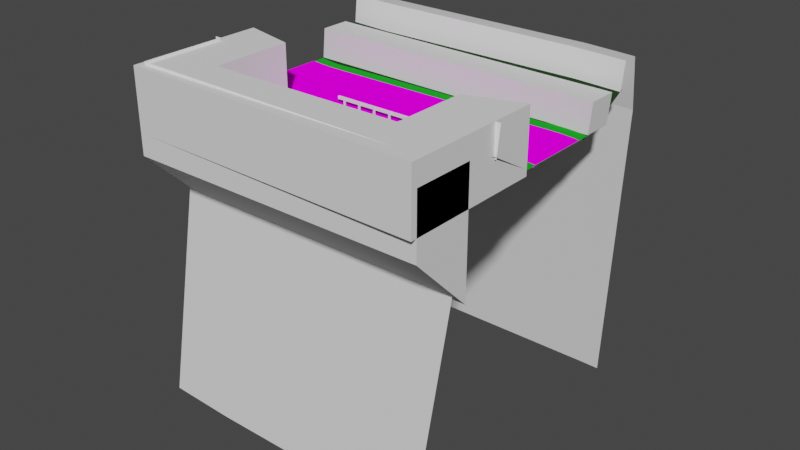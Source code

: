 # Source: carpark.blend  (saved by Blender 3.4.6; exported with 4.5.12 LTS)
import bpy
from mathutils import Matrix  # noqa: F401  (used for matrix-valued properties, if any)

bpy.ops.wm.read_factory_settings(use_empty=True)
scene = bpy.context.scene
scene.name = 'Scene'

# ---- collections
col_rails = bpy.data.collections.new('Rails'); scene.collection.children.link(col_rails)
col_walls = bpy.data.collections.new('Walls'); scene.collection.children.link(col_walls)
col_ground_slanted = bpy.data.collections.new('Ground-Slanted'); scene.collection.children.link(col_ground_slanted)
col_ground = bpy.data.collections.new('Ground'); scene.collection.children.link(col_ground)
col_colliders = bpy.data.collections.new('Colliders'); scene.collection.children.link(col_colliders)
col_road = bpy.data.collections.new('Road'); scene.collection.children.link(col_road)

# ---- images (referenced by path relative to the original .blend; pixels are not part of the script)
import os
ASSET_DIR = os.environ.get("B2B_ASSET_DIR", "")  # directory of the original .blend (textures are referenced by path, not embedded)
HERE = os.path.dirname(os.path.abspath(__file__))  # packed textures are extracted next to this script under _unpacked/

def load_image(name, relpath, width, height, colorspace="sRGB"):
    """Load a texture the original file referenced (path relative to the .blend, or extracted next to this script)."""
    p = next((c for c in (os.path.join(HERE, relpath), os.path.join(ASSET_DIR, relpath)) if relpath and os.path.exists(c)), "")
    if p:
        img = bpy.data.images.load(p, check_existing=True)
        img.name = name
    else:  # same state as the original file: an image datablock whose file is absent (Cycles renders it pink)
        img = bpy.data.images.new(name, width, height)
        img.source = "FILE"
        img.filepath = "//" + (relpath or name)
    img.colorspace_settings.name = colorspace
    return img
img_carpark_png = load_image('carpark.png', 'carpark.png', 1024, 1024, 'sRGB')
img_road_texture_png = load_image('road-texture.png', 'road-texture.png', 1024, 1024, 'sRGB')

# ---- materials (node trees are filled in below, after node groups)
mat_slant = bpy.data.materials.new('Slant')
mat_slant.use_transparent_shadow = False
mat_slant_004 = bpy.data.materials.new('Slant.004')
mat_slant_004.use_transparent_shadow = False
mat_grassdark = bpy.data.materials.new('GrassDark')
mat_grassdark.use_transparent_shadow = False
mat_grasslight = bpy.data.materials.new('GrassLight')
mat_grasslight.use_transparent_shadow = False
mat_carpark = bpy.data.materials.new('CarPark')
mat_carpark.use_transparent_shadow = False
mat_roadmaterial_002 = bpy.data.materials.new('RoadMaterial.002')
mat_roadmaterial_002.use_transparent_shadow = False

# ---- material node trees
mat_slant.use_nodes = True; mat_slant.node_tree.nodes.clear()
_N = mat_slant.node_tree.nodes; _L = mat_slant.node_tree.links
n0 = _N.new('ShaderNodeBsdfPrincipled'); n0.name = 'Principled BSDF'; n0.location = (10, 300)
n0.distribution = 'GGX'
n0.subsurface_method = 'BURLEY'
n0.inputs[0].default_value = (1.0, 1.0, 1.0, 1.0)
n0.inputs[3].default_value = 1.45
n0.inputs[27].default_value = (0.0, 0.0, 0.0, 1.0)
n0.inputs[28].default_value = 1.0
n1 = _N.new('ShaderNodeOutputMaterial'); n1.name = 'Material Output'; n1.location = (300, 300)
_L.new(n0.outputs[0], n1.inputs[0])
n1.is_active_output = True
mat_slant_004.use_nodes = True; mat_slant_004.node_tree.nodes.clear()
_N = mat_slant_004.node_tree.nodes; _L = mat_slant_004.node_tree.links
n0 = _N.new('ShaderNodeBsdfPrincipled'); n0.name = 'Principled BSDF'; n0.location = (10, 300)
n0.distribution = 'GGX'
n0.subsurface_method = 'BURLEY'
n0.inputs[0].default_value = (1.0, 1.0, 1.0, 1.0)
n0.inputs[3].default_value = 1.45
n0.inputs[27].default_value = (0.0, 0.0, 0.0, 1.0)
n0.inputs[28].default_value = 1.0
n1 = _N.new('ShaderNodeOutputMaterial'); n1.name = 'Material Output'; n1.location = (300, 300)
_L.new(n0.outputs[0], n1.inputs[0])
n1.is_active_output = True
mat_grassdark.use_nodes = True; mat_grassdark.node_tree.nodes.clear()
_N = mat_grassdark.node_tree.nodes; _L = mat_grassdark.node_tree.links
n0 = _N.new('ShaderNodeOutputMaterial'); n0.name = 'Material Output'; n0.location = (300, 300)
n1 = _N.new('ShaderNodeBsdfDiffuse'); n1.name = 'Diffuse BSDF'; n1.location = (10, 300)
n1.inputs[0].default_value = (0.0153, 0.03851, 0.01419, 1.0)
n1.inputs[1].default_value = 0.5
_L.new(n1.outputs[0], n0.inputs[0])
n0.is_active_output = True
mat_grasslight.use_nodes = True; mat_grasslight.node_tree.nodes.clear()
_N = mat_grasslight.node_tree.nodes; _L = mat_grasslight.node_tree.links
n0 = _N.new('ShaderNodeOutputMaterial'); n0.name = 'Material Output'; n0.location = (300, 300)
n1 = _N.new('ShaderNodeBsdfDiffuse'); n1.name = 'Diffuse BSDF'; n1.location = (100, 300)
n2 = _N.new('ShaderNodeBrightContrast'); n2.name = 'Bright/Contrast'; n2.location = (-190, 280)
n2.inputs[0].default_value = (0.0137, 0.3738, 0.01992, 1.0)
_L.new(n1.outputs[0], n0.inputs[0])
_L.new(n2.outputs[0], n1.inputs[0])
n0.is_active_output = True
mat_carpark.use_nodes = True; mat_carpark.node_tree.nodes.clear()
_N = mat_carpark.node_tree.nodes; _L = mat_carpark.node_tree.links
n0 = _N.new('ShaderNodeOutputMaterial'); n0.name = 'Material Output'; n0.location = (300, 300)
n1 = _N.new('ShaderNodeBsdfDiffuse'); n1.name = 'Diffuse BSDF'; n1.location = (10, 300)
n1.inputs[1].default_value = 0.5
n2 = _N.new('ShaderNodeTexImage'); n2.name = 'Image Texture'; n2.location = (-280, 271)
n2.image = img_carpark_png
_L.new(n1.outputs[0], n0.inputs[0])
_L.new(n2.outputs[0], n1.inputs[0])
n0.is_active_output = True
mat_roadmaterial_002.use_nodes = True; mat_roadmaterial_002.node_tree.nodes.clear()
_N = mat_roadmaterial_002.node_tree.nodes; _L = mat_roadmaterial_002.node_tree.links
n0 = _N.new('ShaderNodeOutputMaterial'); n0.name = 'Material Output'; n0.location = (300, 300)
n1 = _N.new('ShaderNodeBsdfDiffuse'); n1.name = 'Diffuse BSDF'; n1.location = (10, 300)
n1.inputs[1].default_value = 0.5
n2 = _N.new('ShaderNodeTexImage'); n2.name = 'Image Texture'; n2.location = (-280, 260)
n2.image = img_road_texture_png
_L.new(n1.outputs[0], n0.inputs[0])
_L.new(n2.outputs[0], n1.inputs[0])
n0.is_active_output = True

# ---- world
world_world = bpy.data.worlds.new('World'); scene.world = world_world
world_world.use_nodes = True; world_world.node_tree.nodes.clear()
_N = world_world.node_tree.nodes; _L = world_world.node_tree.links
n0 = _N.new('ShaderNodeOutputWorld'); n0.name = 'World Output'; n0.location = (300, 300)
n1 = _N.new('ShaderNodeBackground'); n1.name = 'Background'; n1.location = (10, 300)
n1.inputs[0].default_value = (0.05088, 0.05088, 0.05088, 1.0)
_L.new(n1.outputs[0], n0.inputs[0])
n0.is_active_output = True
world_world.color = (0.05088, 0.05088, 0.05088)
world_world.use_sun_shadow = False
world_world.sun_shadow_jitter_overblur = 0.0

# ---- meshes
me_plane_014 = bpy.data.meshes.new('Plane.014')
me_plane_014.from_pydata([(-0.08716, -4.1, -0.9962), (1.427, -4.1, -1.05), (0.0, 4.0, 0.0), (1.427, 4.0, -0.05), (-0.8716, -5.0, -9.962), (1.427, -5.0, -10.05), (-0.8716, 5.0, -9.962), (1.427, 5.0, -10.05), (0.1569, 3.5, 1.793), (1.427, 3.5, 1.75), (1.427, -4.1, -1.05), (2.857, -4.1, -1.05), (1.427, 4.0, -0.05), (2.857, 4.0, -0.05), (1.427, -5.0, -10.05), (2.857, -5.0, -10.05), (1.427, 5.0, -10.05), (2.857, 5.0, -10.05), (1.427, 3.5, 1.75), (2.857, 3.5, 1.75), (2.857, -4.1, -1.05), (4.286, -4.1, -1.05), (2.857, 4.0, -0.05), (4.286, 4.0, -0.05), (2.857, -5.0, -10.05), (4.286, -5.0, -10.05), (2.857, 5.0, -10.05), (4.286, 5.0, -10.05), (2.857, 3.5, 1.75), (4.286, 3.5, 1.75), (4.286, -4.1, -1.05), (5.715, -4.1, -1.05), (4.286, 4.0, -0.05), (5.715, 4.0, -0.05), (4.286, -5.0, -10.05), (5.715, -5.0, -10.05), (4.286, 5.0, -10.05), (5.715, 5.0, -10.05), (4.286, 3.5, 1.75), (5.715, 3.5, 1.75), (5.715, -4.1, -1.05), (7.144, -4.1, -1.05), (5.715, 4.0, -0.05), (7.144, 4.0, -0.05), (5.715, -5.0, -10.05), (7.144, -5.0, -10.05), (5.715, 5.0, -10.05), (7.144, 5.0, -10.05), (5.715, 3.5, 1.75), (7.144, 3.5, 1.75), (7.144, -4.1, -1.05), (8.573, -4.1, -1.05), (7.144, 4.0, -0.05), (8.573, 4.0, -0.05), (7.144, -5.0, -10.05), (8.573, -5.0, -10.05), (7.144, 5.0, -10.05), (8.573, 5.0, -10.05), (7.144, 3.5, 1.75), (8.573, 3.5, 1.75), (8.573, -4.1, -1.05), (9.913, -4.1, -1.096), (8.573, 4.0, -0.05), (10.0, 4.0, -0.1), (8.573, -5.0, -10.05), (9.128, -5.0, -10.06), (8.573, 5.0, -10.05), (9.128, 5.0, -10.06), (8.573, 3.5, 1.75), (10.16, 3.5, 1.693), (0.0, -6.0, -1.0), (0.0, -6.0, 1.0), (0.0, -4.0, -3.0), (0.0, -4.0, 1.0), (10.0, -6.0, -1.0), (10.0, -6.0, 1.0), (10.0, -4.0, -3.0), (10.0, -4.0, 1.0)], [], [(1, 0, 4, 5), (2, 3, 7, 6), (3, 2, 8, 9), (11, 10, 14, 15), (12, 13, 17, 16), (13, 12, 18, 19), (21, 20, 24, 25), (22, 23, 27, 26), (23, 22, 28, 29), (31, 30, 34, 35), (32, 33, 37, 36), (33, 32, 38, 39), (41, 40, 44, 45), (42, 43, 47, 46), (43, 42, 48, 49), (51, 50, 54, 55), (52, 53, 57, 56), (53, 52, 58, 59), (61, 60, 64, 65), (62, 63, 67, 66), (63, 62, 68, 69), (70, 71, 73, 72), (76, 77, 75, 74), (74, 75, 71, 70), (72, 76, 74, 70)])
_uv = me_plane_014.uv_layers.new(name='UVMap')
_uv.uv.foreach_set('vector', [1.0, 0.0, 0.0, 0.0, 0.0, 0.0, 1.0, 0.0, 0.0, 1.0, 1.0, 1.0, 1.0, 1.0, 0.0, 1.0, 1.0, 1.0, 0.0, 1.0, 0.0, 1.0, 1.0, 1.0, 1.0, 0.0, 0.0, 0.0, 0.0, 0.0, 1.0, 0.0, 0.0, 1.0, 1.0, 1.0, 1.0, 1.0, 0.0, 1.0, 1.0, 1.0, 0.0, 1.0, 0.0, 1.0, 1.0, 1.0, 1.0, 0.0, 0.0, 0.0, 0.0, 0.0, 1.0, 0.0, 0.0, 1.0, 1.0, 1.0, 1.0, 1.0, 0.0, 1.0, 1.0, 1.0, 0.0, 1.0, 0.0, 1.0, 1.0, 1.0, 1.0, 0.0, 0.0, 0.0, 0.0, 0.0, 1.0, 0.0, 0.0, 1.0, 1.0, 1.0, 1.0, 1.0, 0.0, 1.0, 1.0, 1.0, 0.0, 1.0, 0.0, 1.0, 1.0, 1.0, 1.0, 0.0, 0.0, 0.0, 0.0, 0.0, 1.0, 0.0, 0.0, 1.0, 1.0, 1.0, 1.0, 1.0, 0.0, 1.0, 1.0, 1.0, 0.0, 1.0, 0.0, 1.0, 1.0, 1.0, 1.0, 0.0, 0.0, 0.0, 0.0, 0.0, 1.0, 0.0, 0.0, 1.0, 1.0, 1.0, 1.0, 1.0, 0.0, 1.0, 1.0, 1.0, 0.0, 1.0, 0.0, 1.0, 1.0, 1.0, 1.0, 0.0, 0.0, 0.0, 0.0, 0.0, 1.0, 0.0, 0.0, 1.0, 1.0, 1.0, 1.0, 1.0, 0.0, 1.0, 1.0, 1.0, 0.0, 1.0, 0.0, 1.0, 1.0, 1.0, 0.375, 0.0, 0.625, 0.0, 0.625, 0.25, 0.375, 0.25, 0.375, 0.5, 0.625, 0.5, 0.625, 0.75, 0.375, 0.75, 0.375, 0.75, 0.625, 0.75, 0.625, 1.0, 0.375, 1.0, 0.125, 0.5, 0.375, 0.5, 0.375, 0.75, 0.125, 0.75])
me_plane_014.update()
me_plane_011 = bpy.data.meshes.new('Plane.011')
me_plane_011.from_pydata([(-4.5, 1.125, -3.675), (-4.5, 1.125, -2.325), (-4.5, 0.225, -3.6), (-4.5, 0.225, -2.4), (-4.5, 0.75, -3.225), (-4.5, 1.2, -3.3), (-4.5, 1.2, -2.7), (-4.5, 0.75, -2.775), (-4.5, 0.6, -2.25), (-4.5, 0.525, -3.75), (4.5, 0.525, -3.75), (4.5, 1.125, -3.675), (4.5, 1.2, -2.7), (4.5, 1.125, -2.325), (4.5, 0.6, -2.25), (4.5, 0.225, -2.4), (4.5, 0.225, -3.6), (4.5, 1.2, -3.3), (4.5, 0.75, -3.225), (4.5, 0.75, -2.775), (-4.5, 0.225, -3.0), (4.5, 0.225, -3.0), (-0.375, 0.225, -2.4), (-0.375, 0.225, -3.6), (-0.375, 0.225, -3.0), (4.5, 0.225, -3.3), (0.375, 0.225, -2.4), (4.5, 0.225, -2.7), (0.375, 0.225, -3.6), (0.375, 0.225, -3.0), (-0.375, 0.225, -2.7), (-0.375, 0.225, -3.3), (0.375, 0.225, -2.7), (0.375, 0.225, -3.3), (0.375, -0.525, -3.6), (-0.375, -0.525, -3.6), (-0.375, -0.525, -2.7), (-0.375, -0.525, -2.4), (-0.375, -0.525, -3.3), (-0.375, -0.525, -3.0), (0.375, -0.525, -2.4), (0.375, -0.525, -2.7), (0.375, -0.525, -3.0), (0.375, -0.525, -3.3), (-0.375, 0.225, 5.85), (0.375, 0.225, 5.85), (-0.375, -0.525, 5.85), (0.375, -0.525, 5.85)], [], [(0, 9, 2, 20, 3, 8, 1, 6, 7, 4, 5), (11, 17, 18, 19, 12, 13, 14, 15, 27, 21, 25, 16, 10), (5, 4, 18, 17), (6, 1, 13, 12), (1, 8, 14, 13), (0, 5, 17, 11), (8, 3, 22, 26, 15, 14), (2, 9, 10, 16, 28, 23), (7, 6, 12, 19), (9, 0, 11, 10), (4, 7, 19, 18), (3, 20, 2, 23, 31, 24, 30, 22), (33, 28, 16, 25, 21, 27, 15, 26, 32, 29), (37, 36, 39, 38, 35, 34, 43, 42, 41, 40), (24, 31, 23, 35, 38, 39, 36, 37, 22, 30), (23, 28, 34, 35), (37, 40, 47, 46), (28, 33, 29, 32, 26, 40, 41, 42, 43, 34), (45, 44, 46, 47), (26, 22, 44, 45), (22, 37, 46, 44), (40, 26, 45, 47)])
_uv = me_plane_011.uv_layers.new(name='UVMap')
_uv.uv.foreach_set('vector', [0.0, 0.0, 0.0, 0.5, 0.0, 1.0, 0.5, 1.0, 1.0, 1.0, 1.0, 0.5, 1.0, 0.0, 0.75, 0.0, 0.625, 0.0, 0.5, 0.0, 0.25, 0.0, 0.0, 0.0, 0.25, 0.0, 0.5, 0.0, 0.625, 0.0, 0.75, 0.0, 1.0, 0.0, 1.0, 0.5, 1.0, 1.0, 0.75, 1.0, 0.5, 1.0, 0.25, 1.0, 0.0, 1.0, 0.0, 0.5, 0.25, 0.0, 0.5, 0.0, 0.5, 0.0, 0.25, 0.0, 0.75, 0.0, 1.0, 0.0, 1.0, 0.0, 0.75, 0.0, 1.0, 0.0, 1.0, 0.5, 1.0, 0.5, 1.0, 0.0, 0.0, 0.0, 0.25, 0.0, 0.25, 0.0, 0.0, 0.0, 1.0, 0.5, 1.0, 1.0, 1.0, 1.0, 1.0, 1.0, 1.0, 1.0, 1.0, 0.5, 0.0, 1.0, 0.0, 0.5, 0.0, 0.5, 0.0, 1.0, 0.0, 1.0, 0.0, 1.0, 0.625, 0.0, 0.75, 0.0, 0.75, 0.0, 0.625, 0.0, 0.0, 0.5, 0.0, 0.0, 0.0, 0.0, 0.0, 0.5, 0.5, 0.0, 0.625, 0.0, 0.625, 0.0, 0.5, 0.0, 1.0, 1.0, 0.5, 1.0, 0.0, 1.0, 0.0, 1.0, 0.25, 1.0, 0.5, 1.0, 0.75, 1.0, 1.0, 1.0, 0.25, 1.0, 0.0, 1.0, 0.0, 1.0, 0.25, 1.0, 0.5, 1.0, 0.75, 1.0, 1.0, 1.0, 1.0, 1.0, 0.75, 1.0, 0.5, 1.0, 1.0, 1.0, 0.75, 1.0, 0.5, 1.0, 0.25, 1.0, 0.0, 1.0, 0.0, 1.0, 0.25, 1.0, 0.5, 1.0, 0.75, 1.0, 1.0, 1.0, 0.5, 1.0, 0.25, 1.0, 0.0, 1.0, 0.0, 1.0, 0.25, 1.0, 0.5, 1.0, 0.75, 1.0, 1.0, 1.0, 1.0, 1.0, 0.75, 1.0, 0.0, 1.0, 0.0, 1.0, 0.0, 1.0, 0.0, 1.0, 1.0, 1.0, 1.0, 1.0, 1.0, 1.0, 1.0, 1.0, 0.0, 1.0, 0.25, 1.0, 0.5, 1.0, 0.75, 1.0, 1.0, 1.0, 1.0, 1.0, 0.75, 1.0, 0.5, 1.0, 0.25, 1.0, 0.0, 1.0, 1.0, 1.0, 1.0, 1.0, 1.0, 1.0, 1.0, 1.0, 1.0, 1.0, 1.0, 1.0, 1.0, 1.0, 1.0, 1.0, 1.0, 1.0, 1.0, 1.0, 1.0, 1.0, 1.0, 1.0, 1.0, 1.0, 1.0, 1.0, 1.0, 1.0, 1.0, 1.0])
me_plane_011.use_remesh_fix_poles = True
me_plane_011.use_remesh_preserve_attributes = False
me_plane_011.update()
me_plane_008 = bpy.data.meshes.new('Plane.008')
me_plane_008.from_pydata([(0.0, -1.0, 0.0), (2.0, -1.0, 0.0), (0.0, 0.0, 4.371e-08), (2.0, 0.0, 4.371e-08)], [], [(0, 1, 3, 2)])
_uv = me_plane_008.uv_layers.new(name='UVMap')
_uv.uv.foreach_set('vector', [0.0, 0.0, 1.0, 0.0, 1.0, 1.0, 0.0, 1.0])
me_plane_008.materials.append(mat_slant)
me_plane_008.use_remesh_fix_poles = True
me_plane_008.use_remesh_preserve_attributes = False
me_plane_008.use_mirror_vertex_groups = False
me_plane_008.update()
me_plane_005 = bpy.data.meshes.new('Plane.005')
me_plane_005.from_pydata([(-1.0, -1.0, 0.0), (-0.8, -1.0, 0.0), (-1.0, 0.0, 1.192e-08), (-0.8546, 0.0, 1.192e-08), (-0.8, -1.0, -2.777), (-0.5845, 0.2895, -2.777), (8.8, -0.9, -2.777), (8.702, 0.3895, -2.777), (9.07, 0.103, 0.0), (9.157, -0.8932, 0.0), (8.849, -0.9, 0.0), (8.849, 0.1, 0.0)], [], [(0, 1, 3, 2), (3, 1, 4, 5), (5, 4, 6, 7), (7, 6, 10, 11), (9, 8, 11, 10)])
_uv = me_plane_005.uv_layers.new(name='UVMap')
_uv.uv.foreach_set('vector', [0.0, 0.0, 1.0, 0.0, 1.0, 1.0, 0.0, 1.0, 1.0, 1.0, 1.0, 0.0, 1.0, 0.0, 1.0, 1.0, 1.0, 1.0, 1.0, 0.0, 1.0, 0.0, 1.0, 1.0, 1.0, 1.0, 1.0, 0.0, 1.0, 0.0, 1.0, 1.0, 0.0, 0.0, 0.0, 0.0, 1.0, 1.0, 1.0, 0.0])
me_plane_005.materials.append(mat_slant_004)
me_plane_005.update()
me_plane_007 = bpy.data.meshes.new('Plane.007')
me_plane_007.from_pydata([(9.991, -3.36, 1.248), (10.08, -4.362, 2.976), (8.127e-24, -4.311, 3.066), (0.1, -4.311, 3.066), (-8.127e-24, -3.311, 1.334), (1.9, -3.311, 1.334), (0.1, -6.851, 4.533), (1.9, -6.052, 2.917), (9.9, -6.901, 4.446), (7.9, -5.929, 2.73), (9.9, -4.39, 2.996), (7.9, -3.331, 1.23)], [], [(11, 10, 1, 0), (2, 3, 5, 4), (5, 3, 6, 7), (7, 6, 8, 9), (9, 8, 10, 11), (5, 7, 9, 4)])
_uv = me_plane_007.uv_layers.new(name='UVMap')
_uv.uv.foreach_set('vector', [1.0, 1.0, 1.0, 0.0, 0.0, 0.0, 0.0, 0.0, 0.0, 0.0, 1.0, 0.0, 1.0, 1.0, 0.0, 1.0, 1.0, 1.0, 1.0, 0.0, 1.0, 0.0, 1.0, 1.0, 1.0, 1.0, 1.0, 0.0, 1.0, 0.0, 1.0, 1.0, 1.0, 1.0, 1.0, 0.0, 1.0, 0.0, 1.0, 1.0, 1.0, 1.0, 1.0, 1.0, 1.0, 1.0, 0.0, 1.0])
me_plane_007.materials.append(mat_grassdark)
me_plane_007.use_remesh_fix_poles = True
me_plane_007.use_remesh_preserve_attributes = False
me_plane_007.use_mirror_vertex_groups = False
me_plane_007.update()
me_plane_004 = bpy.data.meshes.new('Plane.004')
me_plane_004.from_pydata([(0.0, -1.0, 0.0), (1.5, -1.0, 0.0), (0.0, 1.0, 0.0), (1.5, 1.0, 0.0)], [], [(0, 1, 3, 2)])
_uv = me_plane_004.uv_layers.new(name='UVMap')
_uv.uv.foreach_set('vector', [0.0, 0.0, 1.0, 0.0, 1.0, 1.0, 0.0, 1.0])
me_plane_004.materials.append(mat_grassdark)
me_plane_004.use_remesh_fix_poles = True
me_plane_004.use_remesh_preserve_attributes = False
me_plane_004.use_mirror_vertex_groups = False
me_plane_004.update()
me_plane_006 = bpy.data.meshes.new('Plane.006')
me_plane_006.from_pydata([(0.0, -1.8, 0.0), (0.2, -1.8, 0.0), (0.0, 1.5, 0.0), (0.2, 1.5, 0.0)], [], [(0, 1, 3, 2)])
_uv = me_plane_006.uv_layers.new(name='UVMap')
_uv.uv.foreach_set('vector', [0.0, 0.0, 1.0, 0.0, 1.0, 1.0, 0.0, 1.0])
me_plane_006.materials.append(mat_grasslight)
me_plane_006.use_remesh_fix_poles = True
me_plane_006.use_remesh_preserve_attributes = False
me_plane_006.use_mirror_vertex_groups = False
me_plane_006.update()
me_plane = bpy.data.meshes.new('Plane')
me_plane.from_pydata([(0.0, -3.0, 0.0), (8.2, -3.0, 0.0), (0.0, 1.0, 0.0), (8.2, 1.0, 0.0), (-0.4, -3.0, -0.01), (-0.4, 1.0, -0.01), (8.5, -3.0, -0.03054), (8.5, 1.0, -0.03054)], [], [(0, 1, 3, 2), (0, 2, 5, 4), (3, 1, 6, 7)])
_uv = me_plane.uv_layers.new(name='UVMap')
_uv.uv.foreach_set('vector', [-0.1137, -0.125, 1.136, -0.125, 1.136, 1.0, -0.1137, 1.0, -0.1137, -0.125, -0.1137, 1.0, -0.1137, 1.0, -0.1137, -0.125, 1.136, 1.0, 1.136, -0.125, 1.136, -0.125, 1.136, 1.0])
me_plane.materials.append(mat_carpark)
me_plane.update()
me_cube = bpy.data.meshes.new('Cube')
me_cube.from_pydata([(-1.0, -1.0, -1.0), (-1.0, -1.0, 1.0), (-1.0, 1.0, -1.0), (-1.0, 1.0, 1.0), (15.0, -1.0, -1.0), (15.0, -1.0, 1.0), (15.0, 1.0, -1.0), (15.0, 1.0, 1.0)], [], [(0, 1, 3, 2), (2, 3, 7, 6), (6, 7, 5, 4), (4, 5, 1, 0), (2, 6, 4, 0), (7, 3, 1, 5)])
_uv = me_cube.uv_layers.new(name='UVMap')
_uv.uv.foreach_set('vector', [0.375, 0.0, 0.625, 0.0, 0.625, 0.25, 0.375, 0.25, 0.375, 0.25, 0.625, 0.25, 0.625, 0.5, 0.375, 0.5, 0.375, 0.5, 0.625, 0.5, 0.625, 0.75, 0.375, 0.75, 0.375, 0.75, 0.625, 0.75, 0.625, 1.0, 0.375, 1.0, 0.125, 0.5, 0.375, 0.5, 0.375, 0.75, 0.125, 0.75, 0.625, 0.5, 0.875, 0.5, 0.875, 0.75, 0.625, 0.75])
me_cube.use_remesh_fix_poles = True
me_cube.use_remesh_preserve_attributes = False
me_cube.use_mirror_vertex_groups = False
me_cube.update()
me_plane_013 = bpy.data.meshes.new('Plane.013')
me_plane_013.from_pydata([(-0.5, -3.3, 0.0), (1.312, -1.88, 0.0), (-0.5, 1.2, 0.0), (1.282, 0.7767, 0.0), (9.5, -3.5, 0.0), (7.721, -1.868, 0.0), (9.5, 1.2, 0.0), (7.721, 0.6055, 0.0), (-0.5, -3.3, 2.0), (1.312, -1.88, 2.0), (-0.5, 1.2, 2.0), (1.282, 0.7767, 2.0), (9.5, -3.5, 2.0), (7.721, -1.868, 2.0), (9.5, 1.2, 2.0), (7.721, 0.6055, 2.0)], [], [(0, 2, 3, 1), (1, 5, 4, 0), (5, 7, 6, 4), (8, 9, 11, 10), (9, 8, 12, 13), (13, 12, 14, 15), (4, 6, 14, 12), (5, 1, 9, 13), (1, 3, 11, 9), (2, 0, 8, 10), (7, 5, 13, 15), (6, 7, 15, 14), (0, 4, 12, 8), (3, 2, 10, 11)])
_uv = me_plane_013.uv_layers.new(name='UVMap')
_uv.uv.foreach_set('vector', [0.0, 0.0, 0.0, 1.0, 1.0, 1.0, 1.0, 0.0, 1.0, 0.0, 1.0, 0.0, 0.0, 0.0, 0.0, 0.0, 1.0, 0.0, 1.0, 0.0, 0.0, 0.0, 0.0, 0.0, 0.0, 0.0, 1.0, 0.0, 1.0, 1.0, 0.0, 1.0, 1.0, 0.0, 0.0, 0.0, 0.0, 0.0, 1.0, 0.0, 1.0, 0.0, 0.0, 0.0, 0.0, 0.0, 1.0, 0.0, 0.0, 0.0, 0.0, 0.0, 0.0, 0.0, 0.0, 0.0, 1.0, 0.0, 1.0, 0.0, 1.0, 0.0, 1.0, 0.0, 1.0, 0.0, 1.0, 1.0, 1.0, 1.0, 1.0, 0.0, 0.0, 1.0, 0.0, 0.0, 0.0, 0.0, 0.0, 1.0, 1.0, 0.0, 1.0, 0.0, 1.0, 0.0, 1.0, 0.0, 0.0, 0.0, 1.0, 0.0, 1.0, 0.0, 0.0, 0.0, 0.0, 0.0, 0.0, 0.0, 0.0, 0.0, 0.0, 0.0, 1.0, 1.0, 0.0, 1.0, 0.0, 1.0, 1.0, 1.0])
me_plane_013.update()
me_cube_002 = bpy.data.meshes.new('Cube.002')
me_cube_002.from_pydata([(0.0, -1.2, -0.05), (0.0, -1.0, 0.0), (0.0, 1.2, -0.05), (0.0, 1.0, 0.0), (0.3, -1.2, -0.05), (0.3, -1.0, 0.0), (0.3, 1.2, -0.05), (0.3, 1.0, 0.0)], [], [(2, 3, 7, 6), (4, 5, 1, 0), (7, 3, 1, 5)])
_uv = me_cube_002.uv_layers.new(name='UVMap')
_uv.uv.foreach_set('vector', [0.6875, 0.2, 0.9375, 0.2, 0.9375, 0.45, 0.6875, 0.45, 0.5, 0.6805, 0.75, 0.6805, 0.75, 0.9305, 0.5, 0.9305, 0.06432, 0.001822, 1.061, 0.001822, 1.061, 0.9982, 0.06432, 0.9982])
me_cube_002.materials.append(mat_roadmaterial_002)
me_cube_002.use_remesh_fix_poles = True
me_cube_002.use_remesh_preserve_attributes = False
me_cube_002.use_mirror_vertex_groups = False
me_cube_002.update()

# ---- curves / text
cu_beziercurve = bpy.data.curves.new('BezierCurve', 'CURVE')
cu_beziercurve.dimensions = '3D'
_sp = cu_beziercurve.splines.new('BEZIER'); _sp.bezier_points.add(1)
_sp.bezier_points.foreach_set('co', [7.6, -1.2, 0.0, 3.6, -1.2, 0.0])
_sp.bezier_points.foreach_set('handle_left', [8.3, -1.2, 0.0, 4.6, -1.2, 0.0])
_sp.bezier_points.foreach_set('handle_right', [6.6, -1.2, 0.0, 2.8, -1.2, 0.0])
for _p, _l, _r in zip(_sp.bezier_points, ['ALIGNED', 'ALIGNED'], ['ALIGNED', 'ALIGNED']): _p.handle_left_type = _l; _p.handle_right_type = _r
_sp.order_u = 0
_sp.order_v = 0
cu_beziercurve.use_path = True
cu_beziercurve.use_stretch = True
cu_beziercurve.use_deform_bounds = True
cu_beziercurve.fill_mode = 'FULL'
cu_beziercurve.twist_mode = 'Z_UP'
cu_beziercurve_001 = bpy.data.curves.new('BezierCurve.001', 'CURVE')
cu_beziercurve_001.dimensions = '3D'
_sp = cu_beziercurve_001.splines.new('BEZIER'); _sp.bezier_points.add(3)
_sp.bezier_points.foreach_set('co', [0.0, 0.0, 0.0, 1.0, 0.0, -0.05, 9.0, 0.0, -0.05, 10.0, 0.0, -0.1])
_sp.bezier_points.foreach_set('handle_left', [-0.5977, -7.026e-09, 0.05229, 0.7, 0.0, -0.05, 8.8, 0.0, -0.05, 9.402, -7.026e-09, -0.04771])
_sp.bezier_points.foreach_set('handle_right', [0.3985, 4.684e-09, -0.03486, 1.2, 0.0, -0.05, 9.4, 0.0, -0.05, 11.0, 1.171e-08, -0.1872])
for _p, _l, _r in zip(_sp.bezier_points, ['ALIGNED', 'ALIGNED', 'ALIGNED', 'ALIGNED'], ['ALIGNED', 'ALIGNED', 'ALIGNED', 'ALIGNED']): _p.handle_left_type = _l; _p.handle_right_type = _r
_sp.order_u = 0
_sp.order_v = 0
cu_beziercurve_001.use_path = True
cu_beziercurve_001.use_path_clamp = True
cu_beziercurve_001.use_stretch = True
cu_beziercurve_001.use_deform_bounds = True
cu_beziercurve_001.fill_mode = 'FULL'

# ---- objects
ob_rock_001 = bpy.data.objects.new('Rock.001', me_plane_014)
ob_curvewithroad = bpy.data.objects.new('CurveWithRoad', cu_beziercurve)
ob_rail = bpy.data.objects.new('Rail', me_plane_011)
ob_leftwall = bpy.data.objects.new('LeftWall', me_plane_008)
ob_rightwallstart = bpy.data.objects.new('RightWallStart', me_plane_005)
ob_rightslant = bpy.data.objects.new('RightSlant', me_plane_007)
ob_leftslant = bpy.data.objects.new('LeftSlant', me_plane_004)
ob_groundsection = bpy.data.objects.new('GroundSection', me_plane_006)
ob_carparkconcrete = bpy.data.objects.new('CarparkConcrete', me_plane)
ob_colliderleft = bpy.data.objects.new('ColliderLeft', me_cube)
ob_colliderright = bpy.data.objects.new('ColliderRight', me_plane_013)
ob_roadcurvetop = bpy.data.objects.new('RoadCurveTop', cu_beziercurve_001)
ob_roadsectiontop = bpy.data.objects.new('RoadSectionTop', me_cube_002)

# ---- transforms, parenting, visibility, modifiers, constraints
ob_rock_001.location = (0.0, 0.0, 0.0)
ob_curvewithroad.location = (-0.483, 0.0, 0.3944)
ob_rail.location = (0.0, 0.0, 0.0)
ob_rail.rotation_euler = (-1.344e-07, 1.571, 0.0)
ob_rail.scale = (0.07208, 0.07208, 0.07208)
_m = ob_rail.modifiers.new('Array', 'ARRAY')
_m.count = 7
_m.curve = ob_curvewithroad
_m = ob_rail.modifiers.new('Curve', 'CURVE')
_m.object = ob_curvewithroad
_m.deform_axis = 'NEG_Z'
ob_leftwall.location = (0.0, 3.0, 1.8)
ob_leftwall.rotation_euler = (1.571, -0.0, 0.0)
ob_leftwall.lineart.crease_threshold = 0.0
_m = ob_leftwall.modifiers.new('Array', 'ARRAY')
_m.fit_type = 'FIT_CURVE'
_m.curve = ob_roadcurvetop
_m.constant_offset_displace = (0.0, 0.0, 0.0)
_m = ob_leftwall.modifiers.new('Curve', 'CURVE')
_m.object = ob_roadcurvetop
ob_rightwallstart.location = (1.0, -3.0, 0.8)
ob_rightwallstart.rotation_euler = (4.712, -0.0, 0.0)
ob_rightslant.location = (0.0, 2.2, 0.4)
ob_rightslant.rotation_euler = (0.5236, -0.0, 0.0)
ob_rightslant.lineart.crease_threshold = 0.0
ob_leftslant.location = (0.0, 2.2, 0.4)
ob_leftslant.rotation_euler = (0.5236, -0.0, 0.0)
ob_leftslant.lineart.crease_threshold = 0.0
_m = ob_leftslant.modifiers.new('Array', 'ARRAY')
_m.fit_type = 'FIT_CURVE'
_m.curve = ob_roadcurvetop
_m.constant_offset_displace = (0.0, 0.0, 0.0)
_m = ob_leftslant.modifiers.new('Curve', 'CURVE')
_m.object = ob_roadcurvetop
ob_groundsection.location = (0.0, 0.0, -0.02)
ob_groundsection.lineart.crease_threshold = 0.0
_m = ob_groundsection.modifiers.new('Array', 'ARRAY')
_m.fit_type = 'FIT_CURVE'
_m.curve = ob_roadcurvetop
_m = ob_groundsection.modifiers.new('Curve', 'CURVE')
_m.object = ob_roadcurvetop
ob_carparkconcrete.location = (1.0, -2.0, -0.06)
ob_colliderleft.location = (0.5, 2.0, 0.5)
ob_colliderleft.scale = (0.1, 0.5, 0.5)
ob_colliderleft.lineart.crease_threshold = 0.0
_m = ob_colliderleft.modifiers.new('Array', 'ARRAY')
_m.fit_type = 'FIT_CURVE'
_m.curve = ob_roadcurvetop
_m = ob_colliderleft.modifiers.new('Curve', 'CURVE')
_m.object = ob_roadcurvetop
ob_colliderright.location = (0.5, -2.7, -0.292)
ob_roadcurvetop.location = (0.0, 0.0, 0.0)
ob_roadcurvetop.lineart.crease_threshold = 0.0
ob_roadsectiontop.location = (0.0, 0.0, 0.0)
ob_roadsectiontop.lineart.crease_threshold = 0.0
_m = ob_roadsectiontop.modifiers.new('Array', 'ARRAY')
_m.count = 32
_m.curve = ob_roadcurvetop
_m.constant_offset_displace = (0.0, 0.0, 0.0)
_m = ob_roadsectiontop.modifiers.new('Curve', 'CURVE')
_m.object = ob_roadcurvetop

# ---- collection membership
scene.collection.objects.link(ob_rock_001)
col_rails.objects.link(ob_curvewithroad)
col_rails.objects.link(ob_rail)
col_walls.objects.link(ob_leftwall)
col_walls.objects.link(ob_rightwallstart)
col_ground_slanted.objects.link(ob_rightslant)
col_ground_slanted.objects.link(ob_leftslant)
col_ground.objects.link(ob_groundsection)
col_ground.objects.link(ob_carparkconcrete)
col_colliders.objects.link(ob_colliderleft)
col_colliders.objects.link(ob_colliderright)
col_road.objects.link(ob_roadcurvetop)
col_road.objects.link(ob_roadsectiontop)

# ---- scene / render settings (as saved in the file)
scene.frame_start = 1; scene.frame_end = 250; scene.frame_set(244)
scene.render.engine = 'BLENDER_EEVEE_NEXT'
scene.cycles.samples = 128
scene.cycles.sampling_pattern = 'TABULATED_SOBOL'
scene.cycles.use_adaptive_sampling = False
scene.cycles.use_light_tree = False
scene.view_settings.view_transform = 'Filmic'
bpy.context.view_layer.update()

# ---- added for rendering (the .blend has no active camera and no usable light): camera, sun
cam_auto = bpy.data.cameras.new('AutoCamera')
cam_auto.lens = 50.0
cam_auto.sensor_width = 36.0
cam_auto.clip_end = 1000.0
ob_auto_camera = bpy.data.objects.new('AutoCamera', cam_auto)
scene.collection.objects.link(ob_auto_camera)
ob_auto_camera.location = (24.2205, -23.6646, 11.6807)
ob_auto_camera.rotation_euler = (1.09748, -7.21219e-08, 0.694738)
scene.camera = ob_auto_camera
light_auto_sun = bpy.data.lights.new('AutoSun', 'SUN')
light_auto_sun.energy = 3.0
light_auto_sun.angle = 0.0523599
ob_auto_sun = bpy.data.objects.new('AutoSun', light_auto_sun)
scene.collection.objects.link(ob_auto_sun)
ob_auto_sun.rotation_euler = (0.872665, 0.174533, 0.523599)
bpy.context.view_layer.update()
